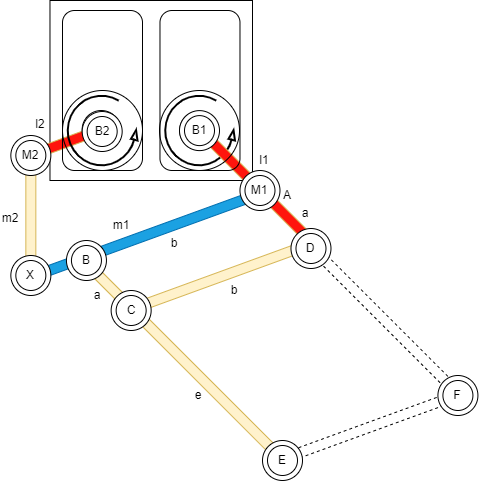

The diagram above was exported from draw.io. Its source (the exported page's mxGraphModel, read from the mxfile embedded in the PNG):
<mxGraphModel dx="686" dy="-363" grid="1" gridSize="10" guides="1" tooltips="1" connect="1" arrows="1" fold="1" page="1" pageScale="1" pageWidth="1169" pageHeight="827" math="0" shadow="0">
  <root>
    <mxCell id="0" />
    <mxCell id="1" parent="0" />
    <mxCell id="371" value="" style="rounded=0;whiteSpace=wrap;html=1;rotation=-20;dashed=1;" parent="1" vertex="1">
      <mxGeometry x="495" y="1410" width="193.43" height="10" as="geometry" />
    </mxCell>
    <mxCell id="367" value="" style="rounded=0;whiteSpace=wrap;html=1;rotation=-135;dashed=1;" parent="1" vertex="1">
      <mxGeometry x="507.48" y="1310" width="199.94" height="10" as="geometry" />
    </mxCell>
    <mxCell id="325" value="" style="verticalLabelPosition=bottom;html=1;verticalAlign=top;strokeWidth=2;shape=mxgraph.lean_mapping.physical_pull;pointerEvents=1;fillColor=none;" parent="1" vertex="1">
      <mxGeometry x="382.4799999999999" y="1085" width="70" height="70" as="geometry" />
    </mxCell>
    <mxCell id="353" value="" style="rounded=0;whiteSpace=wrap;html=1;fillColor=none;" parent="1" vertex="1">
      <mxGeometry x="267.48" y="990" width="202.52" height="180" as="geometry" />
    </mxCell>
    <mxCell id="330" value="" style="rounded=0;whiteSpace=wrap;html=1;rotation=-200;fillColor=#FF150D;strokeColor=#d6b656;" parent="1" vertex="1">
      <mxGeometry x="243.05" y="1128.41" width="72.61" height="10" as="geometry" />
    </mxCell>
    <mxCell id="326" value="" style="rounded=0;whiteSpace=wrap;html=1;rotation=-135;fillColor=#FF150D;strokeColor=#d6b656;" parent="1" vertex="1">
      <mxGeometry x="390.31" y="1168.62" width="163.08" height="10" as="geometry" />
    </mxCell>
    <mxCell id="242" value="" style="rounded=1;whiteSpace=wrap;html=1;fillColor=none;" parent="1" vertex="1">
      <mxGeometry x="280" y="1000" width="80" height="160" as="geometry" />
    </mxCell>
    <mxCell id="303" value="" style="rounded=1;whiteSpace=wrap;html=1;fillColor=none;" parent="1" vertex="1">
      <mxGeometry x="377.48" y="1000" width="80" height="160" as="geometry" />
    </mxCell>
    <mxCell id="312" value="" style="ellipse;whiteSpace=wrap;html=1;aspect=fixed;fillColor=none;" parent="1" vertex="1">
      <mxGeometry x="299.66999999999996" y="1099.9999999999998" width="38.22" height="38.22" as="geometry" />
    </mxCell>
    <mxCell id="319" value="" style="ellipse;whiteSpace=wrap;html=1;aspect=fixed;fillColor=none;" parent="1" vertex="1">
      <mxGeometry x="397.15" y="1100.8899999999999" width="38.22" height="38.22" as="geometry" />
    </mxCell>
    <mxCell id="320" value="" style="group;rotation=0;movable=1;resizable=1;rotatable=1;deletable=1;editable=1;connectable=1;" parent="1" vertex="1" connectable="0">
      <mxGeometry x="397" y="1099.11" width="60.00000000000006" height="60.8900000000001" as="geometry" />
    </mxCell>
    <mxCell id="321" value="" style="ellipse;whiteSpace=wrap;html=1;aspect=fixed;rotation=0;" parent="320" vertex="1">
      <mxGeometry y="1" width="40" height="40" as="geometry" />
    </mxCell>
    <mxCell id="322" value="" style="ellipse;whiteSpace=wrap;html=1;aspect=fixed;rotation=0;" parent="320" vertex="1">
      <mxGeometry x="5" y="6" width="30" height="30" as="geometry" />
    </mxCell>
    <mxCell id="323" value="B1" style="text;html=1;strokeColor=none;fillColor=none;align=center;verticalAlign=middle;whiteSpace=wrap;rounded=0;rotation=0;" parent="320" vertex="1">
      <mxGeometry x="-10" y="6" width="60" height="30" as="geometry" />
    </mxCell>
    <mxCell id="356" value="" style="ellipse;whiteSpace=wrap;html=1;aspect=fixed;fillColor=none;movable=1;resizable=1;rotatable=1;deletable=1;editable=1;connectable=1;" parent="320" vertex="1">
      <mxGeometry x="-19.999999999999943" y="-19.1099999999999" width="80" height="80" as="geometry" />
    </mxCell>
    <mxCell id="327" value="" style="rounded=0;whiteSpace=wrap;html=1;rotation=-20;fillColor=#1ba1e2;strokeColor=#006EAF;fontColor=#ffffff;" parent="1" vertex="1">
      <mxGeometry x="229.72" y="1221.26" width="259.29" height="10" as="geometry" />
    </mxCell>
    <mxCell id="328" value="" style="rounded=0;whiteSpace=wrap;html=1;rotation=-20;fillColor=#fff2cc;strokeColor=#d6b656;" parent="1" vertex="1">
      <mxGeometry x="344.84" y="1260" width="193.43" height="10" as="geometry" />
    </mxCell>
    <mxCell id="329" value="" style="rounded=0;whiteSpace=wrap;html=1;rotation=-135;fillColor=#fff2cc;strokeColor=#d6b656;" parent="1" vertex="1">
      <mxGeometry x="253.7" y="1348.16" width="300.93" height="10" as="geometry" />
    </mxCell>
    <mxCell id="331" value="" style="rounded=0;whiteSpace=wrap;html=1;rotation=-90;fillColor=#fff2cc;strokeColor=#d6b656;" parent="1" vertex="1">
      <mxGeometry x="187.51" y="1198.29" width="121.66" height="10" as="geometry" />
    </mxCell>
    <mxCell id="332" value="" style="ellipse;whiteSpace=wrap;html=1;aspect=fixed;" parent="1" vertex="1">
      <mxGeometry x="457.48" y="1160" width="40" height="40" as="geometry" />
    </mxCell>
    <mxCell id="333" value="" style="ellipse;whiteSpace=wrap;html=1;aspect=fixed;" parent="1" vertex="1">
      <mxGeometry x="462.48" y="1165" width="30" height="30" as="geometry" />
    </mxCell>
    <mxCell id="334" value="M1" style="text;html=1;strokeColor=none;fillColor=none;align=center;verticalAlign=middle;whiteSpace=wrap;rounded=0;" parent="1" vertex="1">
      <mxGeometry x="447.48" y="1165" width="60" height="30" as="geometry" />
    </mxCell>
    <mxCell id="335" value="" style="ellipse;whiteSpace=wrap;html=1;aspect=fixed;" parent="1" vertex="1">
      <mxGeometry x="508.48" y="1218" width="40" height="40" as="geometry" />
    </mxCell>
    <mxCell id="336" value="" style="ellipse;whiteSpace=wrap;html=1;aspect=fixed;" parent="1" vertex="1">
      <mxGeometry x="513.48" y="1223" width="30" height="30" as="geometry" />
    </mxCell>
    <mxCell id="337" value="D" style="text;html=1;strokeColor=none;fillColor=none;align=center;verticalAlign=middle;whiteSpace=wrap;rounded=0;" parent="1" vertex="1">
      <mxGeometry x="498.48" y="1223" width="60" height="30" as="geometry" />
    </mxCell>
    <mxCell id="338" value="" style="ellipse;whiteSpace=wrap;html=1;aspect=fixed;" parent="1" vertex="1">
      <mxGeometry x="283.94000000000005" y="1230" width="40" height="40" as="geometry" />
    </mxCell>
    <mxCell id="339" value="" style="ellipse;whiteSpace=wrap;html=1;aspect=fixed;" parent="1" vertex="1">
      <mxGeometry x="288.94000000000005" y="1235" width="30" height="30" as="geometry" />
    </mxCell>
    <mxCell id="340" value="B" style="text;html=1;strokeColor=none;fillColor=none;align=center;verticalAlign=middle;whiteSpace=wrap;rounded=0;" parent="1" vertex="1">
      <mxGeometry x="273.94000000000005" y="1235" width="60" height="30" as="geometry" />
    </mxCell>
    <mxCell id="341" value="" style="ellipse;whiteSpace=wrap;html=1;aspect=fixed;" parent="1" vertex="1">
      <mxGeometry x="328.65" y="1280" width="40" height="40" as="geometry" />
    </mxCell>
    <mxCell id="342" value="" style="ellipse;whiteSpace=wrap;html=1;aspect=fixed;" parent="1" vertex="1">
      <mxGeometry x="333.65" y="1285" width="30" height="30" as="geometry" />
    </mxCell>
    <mxCell id="343" value="C" style="text;html=1;strokeColor=none;fillColor=none;align=center;verticalAlign=middle;whiteSpace=wrap;rounded=0;" parent="1" vertex="1">
      <mxGeometry x="318.65" y="1285" width="60" height="30" as="geometry" />
    </mxCell>
    <mxCell id="344" value="" style="ellipse;whiteSpace=wrap;html=1;aspect=fixed;" parent="1" vertex="1">
      <mxGeometry x="480" y="1430" width="40" height="40" as="geometry" />
    </mxCell>
    <mxCell id="345" value="" style="ellipse;whiteSpace=wrap;html=1;aspect=fixed;" parent="1" vertex="1">
      <mxGeometry x="485" y="1435" width="30" height="30" as="geometry" />
    </mxCell>
    <mxCell id="346" value="E" style="text;html=1;strokeColor=none;fillColor=none;align=center;verticalAlign=middle;whiteSpace=wrap;rounded=0;" parent="1" vertex="1">
      <mxGeometry x="470" y="1435" width="60" height="30" as="geometry" />
    </mxCell>
    <mxCell id="347" value="" style="ellipse;whiteSpace=wrap;html=1;aspect=fixed;" parent="1" vertex="1">
      <mxGeometry x="228.34000000000003" y="1125" width="40" height="40" as="geometry" />
    </mxCell>
    <mxCell id="348" value="" style="ellipse;whiteSpace=wrap;html=1;aspect=fixed;" parent="1" vertex="1">
      <mxGeometry x="233.34000000000003" y="1130" width="30" height="30" as="geometry" />
    </mxCell>
    <mxCell id="349" value="M2" style="text;html=1;strokeColor=none;fillColor=none;align=center;verticalAlign=middle;whiteSpace=wrap;rounded=0;" parent="1" vertex="1">
      <mxGeometry x="218.34000000000003" y="1130" width="60" height="30" as="geometry" />
    </mxCell>
    <mxCell id="350" value="" style="ellipse;whiteSpace=wrap;html=1;aspect=fixed;" parent="1" vertex="1">
      <mxGeometry x="228.34000000000003" y="1245" width="40" height="40" as="geometry" />
    </mxCell>
    <mxCell id="351" value="" style="ellipse;whiteSpace=wrap;html=1;aspect=fixed;" parent="1" vertex="1">
      <mxGeometry x="233.34000000000003" y="1250" width="30" height="30" as="geometry" />
    </mxCell>
    <mxCell id="352" value="X" style="text;html=1;strokeColor=none;fillColor=none;align=center;verticalAlign=middle;whiteSpace=wrap;rounded=0;" parent="1" vertex="1">
      <mxGeometry x="218.34000000000003" y="1250" width="60" height="30" as="geometry" />
    </mxCell>
    <mxCell id="355" value="" style="verticalLabelPosition=bottom;html=1;verticalAlign=top;strokeWidth=2;shape=mxgraph.lean_mapping.physical_pull;pointerEvents=1;fillColor=none;" parent="1" vertex="1">
      <mxGeometry x="284.9999999999999" y="1085" width="70" height="70" as="geometry" />
    </mxCell>
    <mxCell id="314" value="" style="ellipse;whiteSpace=wrap;html=1;aspect=fixed;rotation=0;" parent="1" vertex="1">
      <mxGeometry x="299.66999999999996" y="1100.9999999999998" width="40" height="40" as="geometry" />
    </mxCell>
    <mxCell id="315" value="" style="ellipse;whiteSpace=wrap;html=1;aspect=fixed;rotation=0;" parent="1" vertex="1">
      <mxGeometry x="304.66999999999996" y="1105.9999999999998" width="30" height="30" as="geometry" />
    </mxCell>
    <mxCell id="316" value="B2" style="text;html=1;strokeColor=none;fillColor=none;align=center;verticalAlign=middle;whiteSpace=wrap;rounded=0;rotation=0;" parent="1" vertex="1">
      <mxGeometry x="289.99999999999994" y="1105.9999999999998" width="60" height="30" as="geometry" />
    </mxCell>
    <mxCell id="324" value="" style="ellipse;whiteSpace=wrap;html=1;aspect=fixed;fillColor=none;movable=1;resizable=1;rotatable=1;deletable=1;editable=1;connectable=1;" parent="1" vertex="1">
      <mxGeometry x="280" y="1080" width="80" height="80" as="geometry" />
    </mxCell>
    <mxCell id="357" value="A" style="text;html=1;strokeColor=none;fillColor=none;align=center;verticalAlign=middle;whiteSpace=wrap;rounded=0;" parent="1" vertex="1">
      <mxGeometry x="495" y="1170" width="20" height="30" as="geometry" />
    </mxCell>
    <mxCell id="358" value="l1" style="text;html=1;strokeColor=none;fillColor=none;align=center;verticalAlign=middle;whiteSpace=wrap;rounded=0;" parent="1" vertex="1">
      <mxGeometry x="472.48" y="1135" width="20" height="30" as="geometry" />
    </mxCell>
    <mxCell id="359" value="l2" style="text;html=1;strokeColor=none;fillColor=none;align=center;verticalAlign=middle;whiteSpace=wrap;rounded=0;" parent="1" vertex="1">
      <mxGeometry x="248.34000000000003" y="1099.11" width="20" height="30" as="geometry" />
    </mxCell>
    <mxCell id="360" value="a" style="text;html=1;strokeColor=none;fillColor=none;align=center;verticalAlign=middle;whiteSpace=wrap;rounded=0;" parent="1" vertex="1">
      <mxGeometry x="513.48" y="1188" width="20" height="30" as="geometry" />
    </mxCell>
    <mxCell id="361" value="b" style="text;html=1;strokeColor=none;fillColor=none;align=center;verticalAlign=middle;whiteSpace=wrap;rounded=0;" parent="1" vertex="1">
      <mxGeometry x="382.48" y="1218" width="20" height="30" as="geometry" />
    </mxCell>
    <mxCell id="362" value="b" style="text;html=1;strokeColor=none;fillColor=none;align=center;verticalAlign=middle;whiteSpace=wrap;rounded=0;" parent="1" vertex="1">
      <mxGeometry x="442.48" y="1265" width="20" height="30" as="geometry" />
    </mxCell>
    <mxCell id="363" value="a" style="text;html=1;strokeColor=none;fillColor=none;align=center;verticalAlign=middle;whiteSpace=wrap;rounded=0;" parent="1" vertex="1">
      <mxGeometry x="304.67" y="1270" width="20" height="30" as="geometry" />
    </mxCell>
    <mxCell id="364" value="e" style="text;html=1;strokeColor=none;fillColor=none;align=center;verticalAlign=middle;whiteSpace=wrap;rounded=0;" parent="1" vertex="1">
      <mxGeometry x="406.26" y="1370" width="20" height="30" as="geometry" />
    </mxCell>
    <mxCell id="365" value="m2" style="text;html=1;strokeColor=none;fillColor=none;align=center;verticalAlign=middle;whiteSpace=wrap;rounded=0;" parent="1" vertex="1">
      <mxGeometry x="218.34000000000003" y="1193" width="20" height="30" as="geometry" />
    </mxCell>
    <mxCell id="366" value="m1" style="text;html=1;strokeColor=none;fillColor=none;align=center;verticalAlign=middle;whiteSpace=wrap;rounded=0;" parent="1" vertex="1">
      <mxGeometry x="328.65" y="1200" width="20" height="30" as="geometry" />
    </mxCell>
    <mxCell id="368" value="" style="ellipse;whiteSpace=wrap;html=1;aspect=fixed;" parent="1" vertex="1">
      <mxGeometry x="655.42" y="1365" width="40" height="40" as="geometry" />
    </mxCell>
    <mxCell id="369" value="" style="ellipse;whiteSpace=wrap;html=1;aspect=fixed;" parent="1" vertex="1">
      <mxGeometry x="660.42" y="1370" width="30" height="30" as="geometry" />
    </mxCell>
    <mxCell id="370" value="F" style="text;html=1;strokeColor=none;fillColor=none;align=center;verticalAlign=middle;whiteSpace=wrap;rounded=0;" parent="1" vertex="1">
      <mxGeometry x="645.42" y="1370" width="60" height="30" as="geometry" />
    </mxCell>
  </root>
</mxGraphModel>